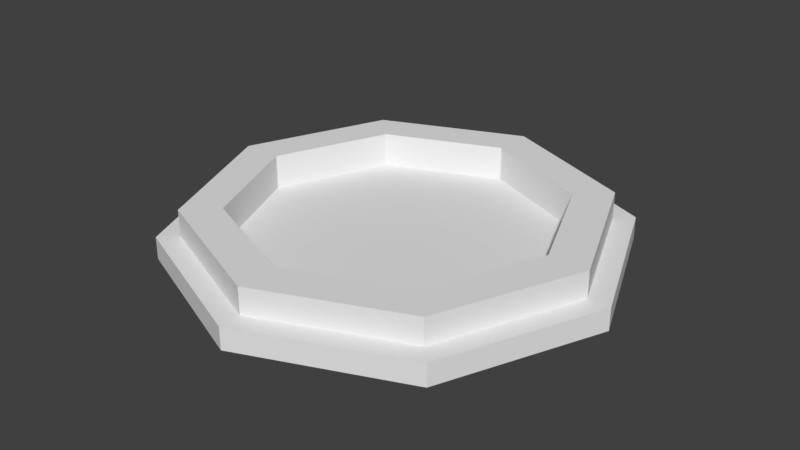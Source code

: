 # Source: Launchpad.blend  (saved by Blender 2.79.0; exported with 4.5.12 LTS)
import bpy
from mathutils import Matrix  # noqa: F401  (used for matrix-valued properties, if any)

bpy.ops.wm.read_factory_settings(use_empty=True)
scene = bpy.context.scene
scene.name = 'Scene'

# ---- collections
col_collection_1 = bpy.data.collections.new('Collection 1'); scene.collection.children.link(col_collection_1)

# ---- world
world_world = bpy.data.worlds.new('World'); scene.world = world_world
world_world.color = (0.05088, 0.05088, 0.05088)
world_world.use_sun_shadow = False
world_world.sun_shadow_jitter_overblur = 0.0
world_world.cycles.sampling_method = 'MANUAL'

# ---- meshes
me_circle = bpy.data.meshes.new('Circle')
me_circle.from_pydata([(-2.98e-08, 5.0, 0.0), (-3.536, 3.536, 0.0), (-5.0, -2.484e-07, 0.0), (-3.536, -3.536, 0.0), (4.073e-07, -5.0, 0.0), (3.536, -3.536, 0.0), (5.0, 2.982e-08, 0.0), (3.536, 3.536, 0.0), (-2.98e-08, 5.0, 0.5), (-3.536, 3.536, 0.5), (-5.0, -2.484e-07, 0.5), (-3.536, -3.536, 0.5), (4.073e-07, -5.0, 0.5), (3.536, -3.536, 0.5), (5.0, 2.982e-08, 0.5), (3.536, 3.536, 0.5), (-2.086e-08, 4.5, 0.5), (-3.182, 3.182, 0.5), (-4.5, -2.205e-07, 0.5), (-3.182, -3.182, 0.5), (3.725e-07, -4.5, 0.5), (3.182, -3.182, 0.5), (4.5, 2.982e-08, 0.5), (3.182, 3.182, 0.5), (-2.086e-08, 4.5, 1.1), (-3.182, 3.182, 1.1), (-4.5, -2.205e-07, 1.1), (-3.182, -3.182, 1.1), (3.725e-07, -4.5, 1.1), (3.182, -3.182, 1.1), (4.5, 2.982e-08, 1.1), (3.182, 3.182, 1.1), (7.153e-09, 3.6, 1.1), (-2.546, 2.546, 1.1), (-3.6, -1.705e-07, 1.1), (-2.546, -2.546, 1.1), (3.219e-07, -3.6, 1.1), (2.546, -2.546, 1.1), (3.6, 2.982e-08, 1.1), (2.546, 2.546, 1.1), (7.153e-09, 3.6, 0.3194), (-2.546, 2.546, 0.3194), (-3.6, -1.705e-07, 0.3194), (-2.546, -2.546, 0.3194), (3.219e-07, -3.6, 0.3194), (2.546, -2.546, 0.3194), (3.6, 2.982e-08, 0.3194), (2.546, 2.546, 0.3194)], [], [(0, 8, 15, 7), (6, 14, 13, 5), (4, 12, 11, 3), (2, 10, 9, 1), (7, 15, 14, 6), (5, 13, 12, 4), (3, 11, 10, 2), (1, 9, 8, 0), (10, 18, 17, 9), (15, 23, 22, 14), (13, 21, 20, 12), (11, 19, 18, 10), (9, 17, 16, 8), (8, 16, 23, 15), (14, 22, 21, 13), (12, 20, 19, 11), (16, 24, 31, 23), (22, 30, 29, 21), (20, 28, 27, 19), (18, 26, 25, 17), (23, 31, 30, 22), (21, 29, 28, 20), (19, 27, 26, 18), (17, 25, 24, 16), (27, 35, 34, 26), (25, 33, 32, 24), (24, 32, 39, 31), (30, 38, 37, 29), (28, 36, 35, 27), (26, 34, 33, 25), (31, 39, 38, 30), (29, 37, 36, 28), (39, 47, 46, 38), (37, 45, 44, 36), (35, 43, 42, 34), (33, 41, 40, 32), (32, 40, 47, 39), (38, 46, 45, 37), (36, 44, 43, 35), (34, 42, 41, 33), (41, 42, 43, 44, 45, 46, 47, 40), (1, 0, 7, 6, 5, 4, 3, 2)])
_uv = me_circle.uv_layers.new(name='UVMap')
_uv.uv.foreach_set('vector', [0.03956, 0.5489, 0.4604, 0.5489, 0.4604, 0.9698, 0.03956, 0.9698, 0.03956, 0.5489, 0.4604, 0.5489, 0.4604, 0.9698, 0.03956, 0.9698, 0.03956, 0.5489, 0.4604, 0.5489, 0.4604, 0.9698, 0.03956, 0.9698, 0.03956, 0.5489, 0.4604, 0.5489, 0.4604, 0.9698, 0.03956, 0.9698, 0.03956, 0.5489, 0.4604, 0.5489, 0.4604, 0.9698, 0.03956, 0.9698, 0.03956, 0.5489, 0.4604, 0.5489, 0.4604, 0.9698, 0.03956, 0.9698, 0.03956, 0.5489, 0.4604, 0.5489, 0.4604, 0.9698, 0.03956, 0.9698, 0.03956, 0.5489, 0.4604, 0.5489, 0.4604, 0.9698, 0.03956, 0.9698, 0.03956, 0.5489, 0.4604, 0.5489, 0.4604, 0.9698, 0.03956, 0.9698, 0.03956, 0.5489, 0.4604, 0.5489, 0.4604, 0.9698, 0.03956, 0.9698, 0.03956, 0.5489, 0.4604, 0.5489, 0.4604, 0.9698, 0.03956, 0.9698, 0.03956, 0.5489, 0.4604, 0.5489, 0.4604, 0.9698, 0.03956, 0.9698, 0.03956, 0.5489, 0.4604, 0.5489, 0.4604, 0.9698, 0.03956, 0.9698, 0.03956, 0.5489, 0.4604, 0.5489, 0.4604, 0.9698, 0.03956, 0.9698, 0.03956, 0.5489, 0.4604, 0.5489, 0.4604, 0.9698, 0.03956, 0.9698, 0.03956, 0.5489, 0.4604, 0.5489, 0.4604, 0.9698, 0.03956, 0.9698, 0.6041, 0.03534, 0.9709, 0.03534, 0.9709, 0.4022, 0.6041, 0.4022, 0.6041, 0.03534, 0.9709, 0.03534, 0.9709, 0.4022, 0.6041, 0.4022, 0.6041, 0.03534, 0.9709, 0.03534, 0.9709, 0.4022, 0.6041, 0.4022, 0.6041, 0.03534, 0.9709, 0.03534, 0.9709, 0.4022, 0.6041, 0.4022, 0.6041, 0.03534, 0.9709, 0.03534, 0.9709, 0.4022, 0.6041, 0.4022, 0.6041, 0.03534, 0.9709, 0.03534, 0.9709, 0.4022, 0.6041, 0.4022, 0.6041, 0.03534, 0.9709, 0.03534, 0.9709, 0.4022, 0.6041, 0.4022, 0.6041, 0.03534, 0.9709, 0.03534, 0.9709, 0.4022, 0.6041, 0.4022, 0.6041, 0.03534, 0.9709, 0.03534, 0.9709, 0.4022, 0.6041, 0.4022, 0.6041, 0.03534, 0.9709, 0.03534, 0.9709, 0.4022, 0.6041, 0.4022, 0.6041, 0.03534, 0.9709, 0.03534, 0.9709, 0.4022, 0.6041, 0.4022, 0.6041, 0.03534, 0.9709, 0.03534, 0.9709, 0.4022, 0.6041, 0.4022, 0.6041, 0.03534, 0.9709, 0.03534, 0.9709, 0.4022, 0.6041, 0.4022, 0.6041, 0.03534, 0.9709, 0.03534, 0.9709, 0.4022, 0.6041, 0.4022, 0.6041, 0.03534, 0.9709, 0.03534, 0.9709, 0.4022, 0.6041, 0.4022, 0.6041, 0.03534, 0.9709, 0.03534, 0.9709, 0.4022, 0.6041, 0.4022, 0.6041, 0.03534, 0.9709, 0.03534, 0.9709, 0.4022, 0.6041, 0.4022, 0.6041, 0.03534, 0.9709, 0.03534, 0.9709, 0.4022, 0.6041, 0.4022, 0.6041, 0.03534, 0.9709, 0.03534, 0.9709, 0.4022, 0.6041, 0.4022, 0.6041, 0.03534, 0.9709, 0.03534, 0.9709, 0.4022, 0.6041, 0.4022, 0.6041, 0.03534, 0.9709, 0.03534, 0.9709, 0.4022, 0.6041, 0.4022, 0.6041, 0.03534, 0.9709, 0.03534, 0.9709, 0.4022, 0.6041, 0.4022, 0.6041, 0.03534, 0.9709, 0.03534, 0.9709, 0.4022, 0.6041, 0.4022, 0.6041, 0.03534, 0.9709, 0.03534, 0.9709, 0.4022, 0.6041, 0.4022, 0.7875, 0.4022, 0.9172, 0.3484, 0.9709, 0.2188, 0.9172, 0.08906, 0.7875, 0.03534, 0.6578, 0.08906, 0.6041, 0.2188, 0.6578, 0.3484, 0.25, 0.9698, 0.3988, 0.9082, 0.4604, 0.7594, 0.3988, 0.6106, 0.25, 0.5489, 0.1012, 0.6106, 0.03956, 0.7594, 0.1012, 0.9082])
me_circle.use_remesh_preserve_volume = False
me_circle.use_remesh_preserve_attributes = False
me_circle.use_mirror_vertex_groups = False
me_circle.update()

# ---- objects
ob_circle = bpy.data.objects.new('Circle', me_circle)

# ---- transforms, parenting, visibility, modifiers, constraints
ob_circle.location = (0.0, 0.0, 0.0)
ob_circle.lineart.crease_threshold = 0.0

# ---- collection membership
col_collection_1.objects.link(ob_circle)

# ---- scene / render settings (as saved in the file)
scene.frame_start = 1; scene.frame_end = 250; scene.frame_set(1)
scene.render.engine = 'BLENDER_EEVEE_NEXT'
scene.render.resolution_percentage = 50
scene.render.dither_intensity = 0.0
scene.cycles.use_denoising = False
scene.cycles.samples = 128
scene.cycles.sampling_pattern = 'TABULATED_SOBOL'
scene.cycles.use_adaptive_sampling = False
scene.cycles.use_light_tree = False
scene.cycles.blur_glossy = 0.0
scene.cycles.sample_clamp_indirect = 0.0
scene.view_settings.view_transform = 'Standard'
bpy.context.view_layer.update()

# ---- added for rendering (the .blend has no active camera and no usable light): camera, sun
cam_auto = bpy.data.cameras.new('AutoCamera')
cam_auto.lens = 50.0
cam_auto.sensor_width = 36.0
cam_auto.clip_end = 1000.0
ob_auto_camera = bpy.data.objects.new('AutoCamera', cam_auto)
scene.collection.objects.link(ob_auto_camera)
ob_auto_camera.location = (13.1242, -15.749, 11.0493)
ob_auto_camera.rotation_euler = (1.09748, -7.21219e-08, 0.694738)
scene.camera = ob_auto_camera
light_auto_sun = bpy.data.lights.new('AutoSun', 'SUN')
light_auto_sun.energy = 3.0
light_auto_sun.angle = 0.0523599
ob_auto_sun = bpy.data.objects.new('AutoSun', light_auto_sun)
scene.collection.objects.link(ob_auto_sun)
ob_auto_sun.rotation_euler = (0.872665, 0.174533, 0.523599)
bpy.context.view_layer.update()
